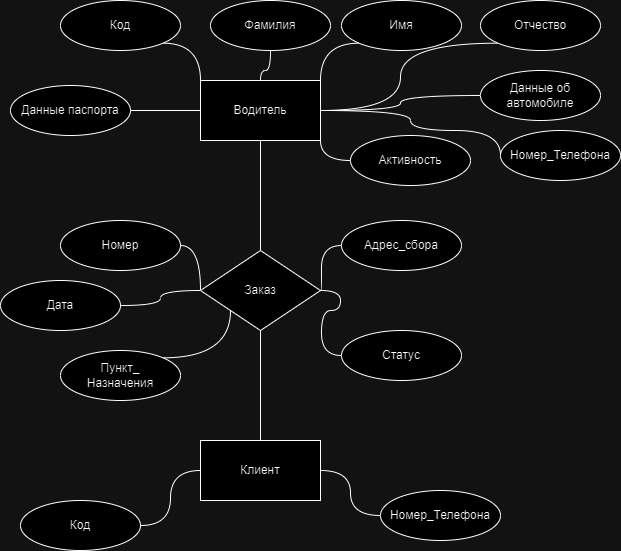

The diagram above was exported from draw.io. Its source (the exported page's mxGraphModel, read from the mxfile embedded in the PNG):
<mxGraphModel dx="1050" dy="566" grid="1" gridSize="10" guides="1" tooltips="1" connect="1" arrows="1" fold="1" page="1" pageScale="1" pageWidth="827" pageHeight="1169" math="0" shadow="0">
  <root>
    <mxCell id="0" />
    <mxCell id="1" parent="0" />
    <mxCell id="tNEQ3IYPkK62PHu6tEix-4" value="" style="edgeStyle=orthogonalEdgeStyle;rounded=0;orthogonalLoop=1;jettySize=auto;html=1;endArrow=none;endFill=0;curved=1;" parent="1" source="tNEQ3IYPkK62PHu6tEix-1" target="tNEQ3IYPkK62PHu6tEix-2" edge="1">
      <mxGeometry relative="1" as="geometry" />
    </mxCell>
    <mxCell id="tNEQ3IYPkK62PHu6tEix-1" value="Водитель" style="rounded=0;whiteSpace=wrap;html=1;" parent="1" vertex="1">
      <mxGeometry x="250" y="90" width="120" height="60" as="geometry" />
    </mxCell>
    <mxCell id="tNEQ3IYPkK62PHu6tEix-2" value="Заказ" style="rhombus;whiteSpace=wrap;html=1;" parent="1" vertex="1">
      <mxGeometry x="250" y="260" width="120" height="80" as="geometry" />
    </mxCell>
    <mxCell id="tNEQ3IYPkK62PHu6tEix-5" value="" style="edgeStyle=orthogonalEdgeStyle;rounded=0;orthogonalLoop=1;jettySize=auto;html=1;endArrow=none;endFill=0;curved=1;" parent="1" source="tNEQ3IYPkK62PHu6tEix-3" target="tNEQ3IYPkK62PHu6tEix-2" edge="1">
      <mxGeometry relative="1" as="geometry" />
    </mxCell>
    <mxCell id="tNEQ3IYPkK62PHu6tEix-13" value="" style="edgeStyle=orthogonalEdgeStyle;rounded=0;orthogonalLoop=1;jettySize=auto;html=1;endArrow=none;endFill=0;curved=1;" parent="1" source="tNEQ3IYPkK62PHu6tEix-3" target="tNEQ3IYPkK62PHu6tEix-11" edge="1">
      <mxGeometry relative="1" as="geometry" />
    </mxCell>
    <mxCell id="tNEQ3IYPkK62PHu6tEix-14" value="" style="edgeStyle=orthogonalEdgeStyle;rounded=0;orthogonalLoop=1;jettySize=auto;html=1;endArrow=none;endFill=0;curved=1;" parent="1" source="tNEQ3IYPkK62PHu6tEix-3" target="tNEQ3IYPkK62PHu6tEix-12" edge="1">
      <mxGeometry relative="1" as="geometry" />
    </mxCell>
    <mxCell id="tNEQ3IYPkK62PHu6tEix-3" value="Клиент" style="rounded=0;whiteSpace=wrap;html=1;" parent="1" vertex="1">
      <mxGeometry x="250" y="450" width="120" height="60" as="geometry" />
    </mxCell>
    <mxCell id="tNEQ3IYPkK62PHu6tEix-17" value="" style="edgeStyle=orthogonalEdgeStyle;rounded=0;orthogonalLoop=1;jettySize=auto;html=1;endArrow=none;endFill=0;curved=1;" parent="1" source="tNEQ3IYPkK62PHu6tEix-6" target="tNEQ3IYPkK62PHu6tEix-2" edge="1">
      <mxGeometry relative="1" as="geometry" />
    </mxCell>
    <mxCell id="tNEQ3IYPkK62PHu6tEix-6" value="Номер" style="ellipse;whiteSpace=wrap;html=1;" parent="1" vertex="1">
      <mxGeometry x="110" y="230" width="120" height="50" as="geometry" />
    </mxCell>
    <mxCell id="tNEQ3IYPkK62PHu6tEix-20" style="edgeStyle=orthogonalEdgeStyle;rounded=0;orthogonalLoop=1;jettySize=auto;html=1;exitX=1;exitY=0.5;exitDx=0;exitDy=0;endArrow=none;endFill=0;curved=1;" parent="1" source="tNEQ3IYPkK62PHu6tEix-7" target="tNEQ3IYPkK62PHu6tEix-2" edge="1">
      <mxGeometry relative="1" as="geometry" />
    </mxCell>
    <mxCell id="tNEQ3IYPkK62PHu6tEix-7" value="Дата" style="ellipse;whiteSpace=wrap;html=1;" parent="1" vertex="1">
      <mxGeometry x="50" y="290" width="120" height="50" as="geometry" />
    </mxCell>
    <mxCell id="tNEQ3IYPkK62PHu6tEix-16" value="" style="edgeStyle=orthogonalEdgeStyle;rounded=0;orthogonalLoop=1;jettySize=auto;html=1;endArrow=none;endFill=0;curved=1;" parent="1" source="tNEQ3IYPkK62PHu6tEix-8" target="tNEQ3IYPkK62PHu6tEix-2" edge="1">
      <mxGeometry relative="1" as="geometry" />
    </mxCell>
    <mxCell id="tNEQ3IYPkK62PHu6tEix-8" value="Адрес_сбора" style="ellipse;whiteSpace=wrap;html=1;" parent="1" vertex="1">
      <mxGeometry x="391" y="230" width="120" height="50" as="geometry" />
    </mxCell>
    <mxCell id="tNEQ3IYPkK62PHu6tEix-15" value="" style="edgeStyle=orthogonalEdgeStyle;rounded=0;orthogonalLoop=1;jettySize=auto;html=1;endArrow=none;endFill=0;curved=1;" parent="1" source="tNEQ3IYPkK62PHu6tEix-9" target="tNEQ3IYPkK62PHu6tEix-2" edge="1">
      <mxGeometry relative="1" as="geometry" />
    </mxCell>
    <mxCell id="tNEQ3IYPkK62PHu6tEix-9" value="Статус" style="ellipse;whiteSpace=wrap;html=1;" parent="1" vertex="1">
      <mxGeometry x="391" y="340" width="120" height="50" as="geometry" />
    </mxCell>
    <mxCell id="tNEQ3IYPkK62PHu6tEix-39" style="edgeStyle=orthogonalEdgeStyle;rounded=0;orthogonalLoop=1;jettySize=auto;html=1;exitX=1;exitY=0;exitDx=0;exitDy=0;entryX=0;entryY=1;entryDx=0;entryDy=0;curved=1;endArrow=none;endFill=0;" parent="1" source="tNEQ3IYPkK62PHu6tEix-10" target="tNEQ3IYPkK62PHu6tEix-2" edge="1">
      <mxGeometry relative="1" as="geometry" />
    </mxCell>
    <mxCell id="tNEQ3IYPkK62PHu6tEix-10" value="Пункт_&lt;br&gt;Назначения" style="ellipse;whiteSpace=wrap;html=1;" parent="1" vertex="1">
      <mxGeometry x="110" y="360" width="120" height="50" as="geometry" />
    </mxCell>
    <mxCell id="tNEQ3IYPkK62PHu6tEix-11" value="Код" style="ellipse;whiteSpace=wrap;html=1;" parent="1" vertex="1">
      <mxGeometry x="70" y="510" width="120" height="50" as="geometry" />
    </mxCell>
    <mxCell id="tNEQ3IYPkK62PHu6tEix-12" value="Номер_Телефона" style="ellipse;whiteSpace=wrap;html=1;" parent="1" vertex="1">
      <mxGeometry x="430" y="500" width="120" height="50" as="geometry" />
    </mxCell>
    <mxCell id="tNEQ3IYPkK62PHu6tEix-30" style="edgeStyle=orthogonalEdgeStyle;rounded=0;orthogonalLoop=1;jettySize=auto;html=1;exitX=1;exitY=1;exitDx=0;exitDy=0;entryX=0;entryY=0;entryDx=0;entryDy=0;endArrow=none;endFill=0;curved=1;" parent="1" source="tNEQ3IYPkK62PHu6tEix-22" target="tNEQ3IYPkK62PHu6tEix-1" edge="1">
      <mxGeometry relative="1" as="geometry" />
    </mxCell>
    <mxCell id="tNEQ3IYPkK62PHu6tEix-22" value="Код" style="ellipse;whiteSpace=wrap;html=1;" parent="1" vertex="1">
      <mxGeometry x="110" y="10" width="120" height="50" as="geometry" />
    </mxCell>
    <mxCell id="tNEQ3IYPkK62PHu6tEix-32" value="" style="edgeStyle=orthogonalEdgeStyle;rounded=0;orthogonalLoop=1;jettySize=auto;html=1;endArrow=none;endFill=0;curved=1;" parent="1" source="tNEQ3IYPkK62PHu6tEix-23" target="tNEQ3IYPkK62PHu6tEix-1" edge="1">
      <mxGeometry relative="1" as="geometry" />
    </mxCell>
    <mxCell id="tNEQ3IYPkK62PHu6tEix-23" value="Фамилия" style="ellipse;whiteSpace=wrap;html=1;" parent="1" vertex="1">
      <mxGeometry x="260" y="10" width="120" height="50" as="geometry" />
    </mxCell>
    <mxCell id="tNEQ3IYPkK62PHu6tEix-33" style="edgeStyle=orthogonalEdgeStyle;rounded=0;orthogonalLoop=1;jettySize=auto;html=1;exitX=0;exitY=1;exitDx=0;exitDy=0;entryX=1;entryY=0;entryDx=0;entryDy=0;endArrow=none;endFill=0;curved=1;" parent="1" source="tNEQ3IYPkK62PHu6tEix-24" target="tNEQ3IYPkK62PHu6tEix-1" edge="1">
      <mxGeometry relative="1" as="geometry" />
    </mxCell>
    <mxCell id="tNEQ3IYPkK62PHu6tEix-24" value="Имя" style="ellipse;whiteSpace=wrap;html=1;" parent="1" vertex="1">
      <mxGeometry x="391" y="10" width="120" height="50" as="geometry" />
    </mxCell>
    <mxCell id="tNEQ3IYPkK62PHu6tEix-34" style="edgeStyle=orthogonalEdgeStyle;rounded=0;orthogonalLoop=1;jettySize=auto;html=1;exitX=0;exitY=1;exitDx=0;exitDy=0;entryX=1;entryY=0.5;entryDx=0;entryDy=0;endArrow=none;endFill=0;curved=1;" parent="1" source="tNEQ3IYPkK62PHu6tEix-25" target="tNEQ3IYPkK62PHu6tEix-1" edge="1">
      <mxGeometry relative="1" as="geometry" />
    </mxCell>
    <mxCell id="tNEQ3IYPkK62PHu6tEix-25" value="Отчество" style="ellipse;whiteSpace=wrap;html=1;" parent="1" vertex="1">
      <mxGeometry x="530" y="10" width="120" height="50" as="geometry" />
    </mxCell>
    <mxCell id="tNEQ3IYPkK62PHu6tEix-35" style="edgeStyle=orthogonalEdgeStyle;rounded=0;orthogonalLoop=1;jettySize=auto;html=1;exitX=0;exitY=0.5;exitDx=0;exitDy=0;entryX=1;entryY=0.5;entryDx=0;entryDy=0;endArrow=none;endFill=0;curved=1;" parent="1" source="tNEQ3IYPkK62PHu6tEix-26" target="tNEQ3IYPkK62PHu6tEix-1" edge="1">
      <mxGeometry relative="1" as="geometry" />
    </mxCell>
    <mxCell id="tNEQ3IYPkK62PHu6tEix-26" value="Данные об автомобиле" style="ellipse;whiteSpace=wrap;html=1;" parent="1" vertex="1">
      <mxGeometry x="530" y="80" width="120" height="50" as="geometry" />
    </mxCell>
    <mxCell id="tNEQ3IYPkK62PHu6tEix-31" value="" style="edgeStyle=orthogonalEdgeStyle;rounded=0;orthogonalLoop=1;jettySize=auto;html=1;endArrow=none;endFill=0;curved=1;" parent="1" source="tNEQ3IYPkK62PHu6tEix-27" target="tNEQ3IYPkK62PHu6tEix-1" edge="1">
      <mxGeometry relative="1" as="geometry" />
    </mxCell>
    <mxCell id="tNEQ3IYPkK62PHu6tEix-27" value="Данные паспорта" style="ellipse;whiteSpace=wrap;html=1;" parent="1" vertex="1">
      <mxGeometry x="60" y="95" width="120" height="50" as="geometry" />
    </mxCell>
    <mxCell id="tNEQ3IYPkK62PHu6tEix-38" style="edgeStyle=orthogonalEdgeStyle;rounded=0;orthogonalLoop=1;jettySize=auto;html=1;exitX=0;exitY=0.5;exitDx=0;exitDy=0;entryX=1;entryY=0.5;entryDx=0;entryDy=0;endArrow=none;endFill=0;curved=1;" parent="1" source="tNEQ3IYPkK62PHu6tEix-28" target="tNEQ3IYPkK62PHu6tEix-1" edge="1">
      <mxGeometry relative="1" as="geometry">
        <Array as="points">
          <mxPoint x="550" y="140" />
          <mxPoint x="460" y="140" />
          <mxPoint x="460" y="120" />
        </Array>
      </mxGeometry>
    </mxCell>
    <mxCell id="tNEQ3IYPkK62PHu6tEix-28" value="Номер_Телефона" style="ellipse;whiteSpace=wrap;html=1;" parent="1" vertex="1">
      <mxGeometry x="550" y="140" width="120" height="50" as="geometry" />
    </mxCell>
    <mxCell id="tNEQ3IYPkK62PHu6tEix-37" style="edgeStyle=orthogonalEdgeStyle;rounded=0;orthogonalLoop=1;jettySize=auto;html=1;exitX=0;exitY=0.5;exitDx=0;exitDy=0;entryX=1;entryY=1;entryDx=0;entryDy=0;endArrow=none;endFill=0;curved=1;" parent="1" source="tNEQ3IYPkK62PHu6tEix-29" target="tNEQ3IYPkK62PHu6tEix-1" edge="1">
      <mxGeometry relative="1" as="geometry" />
    </mxCell>
    <mxCell id="tNEQ3IYPkK62PHu6tEix-29" value="Активность" style="ellipse;whiteSpace=wrap;html=1;" parent="1" vertex="1">
      <mxGeometry x="400" y="145" width="120" height="50" as="geometry" />
    </mxCell>
  </root>
</mxGraphModel>